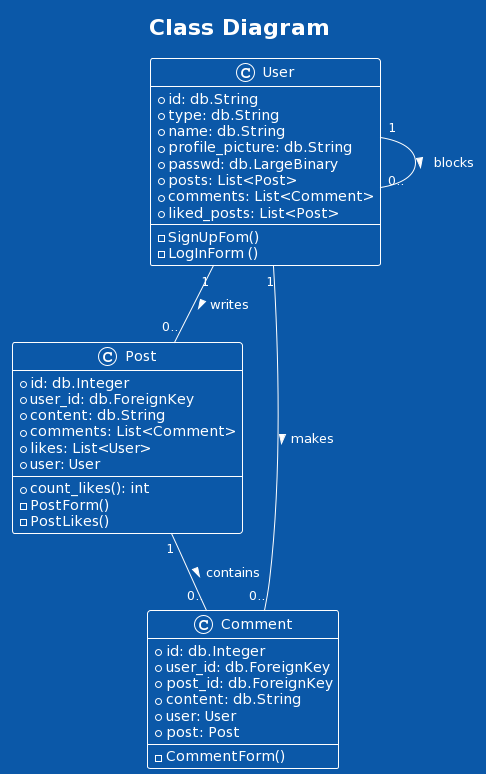

The diagram above was rendered by PlantUML. Its source (embedded in the PNG):
@startuml
!theme amiga

title Class Diagram

class User {
  + id: db.String
  + type: db.String
  + name: db.String
  + profile_picture: db.String
  + passwd: db.LargeBinary
  + posts: List<Post>
  + comments: List<Comment>
  + liked_posts: List<Post>
  -SignUpFom()
  -LogInForm ()
}


class Post {
  + id: db.Integer
  + user_id: db.ForeignKey
  + content: db.String
  + comments: List<Comment>
  + likes: List<User>
  + user: User
  + count_likes(): int
  -PostForm()
  -PostLikes()
}

class Comment {
  + id: db.Integer
  + user_id: db.ForeignKey
  + post_id: db.ForeignKey
  + content: db.String
  + user: User
  + post: Post
  -CommentForm()
}



User "1" -- "0.." Post : writes >
User "1" -- "0.." Comment : makes >
User "1" -- "0.." User : blocks >
Post "1" -- "0.." Comment : contains >
@enduml